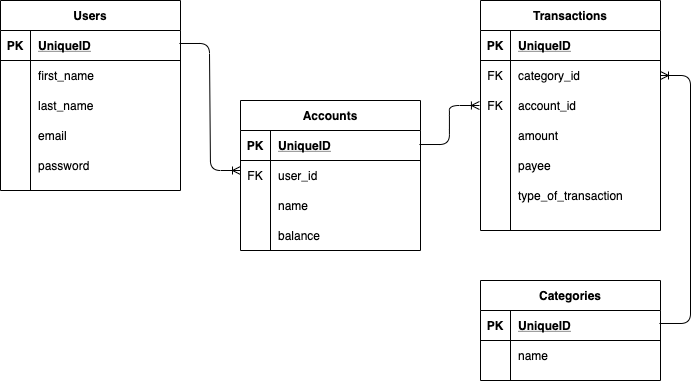

The diagram above was exported from draw.io. Its source (the exported page's mxGraphModel, read from the mxfile embedded in the PNG):
<mxGraphModel dx="836" dy="1071" grid="1" gridSize="10" guides="1" tooltips="1" connect="0" arrows="1" fold="1" page="1" pageScale="1" pageWidth="850" pageHeight="1100" math="0" shadow="0">
  <root>
    <mxCell id="0" />
    <mxCell id="1" parent="0" />
    <mxCell id="ZohUyEu7V2WuELJYYPuW-1" value="Users" style="shape=table;startSize=30;container=1;collapsible=1;childLayout=tableLayout;fixedRows=1;rowLines=0;fontStyle=1;align=center;resizeLast=1;" vertex="1" parent="1">
      <mxGeometry x="80" y="120" width="180" height="190" as="geometry" />
    </mxCell>
    <mxCell id="ZohUyEu7V2WuELJYYPuW-2" value="" style="shape=partialRectangle;collapsible=0;dropTarget=0;pointerEvents=0;fillColor=none;top=0;left=0;bottom=1;right=0;points=[[0,0.5],[1,0.5]];portConstraint=eastwest;" vertex="1" parent="ZohUyEu7V2WuELJYYPuW-1">
      <mxGeometry y="30" width="180" height="30" as="geometry" />
    </mxCell>
    <mxCell id="ZohUyEu7V2WuELJYYPuW-3" value="PK" style="shape=partialRectangle;connectable=0;fillColor=none;top=0;left=0;bottom=0;right=0;fontStyle=1;overflow=hidden;" vertex="1" parent="ZohUyEu7V2WuELJYYPuW-2">
      <mxGeometry width="30" height="30" as="geometry" />
    </mxCell>
    <mxCell id="ZohUyEu7V2WuELJYYPuW-4" value="UniqueID" style="shape=partialRectangle;connectable=0;fillColor=none;top=0;left=0;bottom=0;right=0;align=left;spacingLeft=6;fontStyle=5;overflow=hidden;" vertex="1" parent="ZohUyEu7V2WuELJYYPuW-2">
      <mxGeometry x="30" width="150" height="30" as="geometry" />
    </mxCell>
    <mxCell id="ZohUyEu7V2WuELJYYPuW-5" value="" style="shape=partialRectangle;collapsible=0;dropTarget=0;pointerEvents=0;fillColor=none;top=0;left=0;bottom=0;right=0;points=[[0,0.5],[1,0.5]];portConstraint=eastwest;" vertex="1" parent="ZohUyEu7V2WuELJYYPuW-1">
      <mxGeometry y="60" width="180" height="30" as="geometry" />
    </mxCell>
    <mxCell id="ZohUyEu7V2WuELJYYPuW-6" value="" style="shape=partialRectangle;connectable=0;fillColor=none;top=0;left=0;bottom=0;right=0;editable=1;overflow=hidden;" vertex="1" parent="ZohUyEu7V2WuELJYYPuW-5">
      <mxGeometry width="30" height="30" as="geometry" />
    </mxCell>
    <mxCell id="ZohUyEu7V2WuELJYYPuW-7" value="first_name" style="shape=partialRectangle;connectable=0;fillColor=none;top=0;left=0;bottom=0;right=0;align=left;spacingLeft=6;overflow=hidden;" vertex="1" parent="ZohUyEu7V2WuELJYYPuW-5">
      <mxGeometry x="30" width="150" height="30" as="geometry" />
    </mxCell>
    <mxCell id="ZohUyEu7V2WuELJYYPuW-8" value="" style="shape=partialRectangle;collapsible=0;dropTarget=0;pointerEvents=0;fillColor=none;top=0;left=0;bottom=0;right=0;points=[[0,0.5],[1,0.5]];portConstraint=eastwest;" vertex="1" parent="ZohUyEu7V2WuELJYYPuW-1">
      <mxGeometry y="90" width="180" height="30" as="geometry" />
    </mxCell>
    <mxCell id="ZohUyEu7V2WuELJYYPuW-9" value="" style="shape=partialRectangle;connectable=0;fillColor=none;top=0;left=0;bottom=0;right=0;editable=1;overflow=hidden;" vertex="1" parent="ZohUyEu7V2WuELJYYPuW-8">
      <mxGeometry width="30" height="30" as="geometry" />
    </mxCell>
    <mxCell id="ZohUyEu7V2WuELJYYPuW-10" value="last_name" style="shape=partialRectangle;connectable=0;fillColor=none;top=0;left=0;bottom=0;right=0;align=left;spacingLeft=6;overflow=hidden;" vertex="1" parent="ZohUyEu7V2WuELJYYPuW-8">
      <mxGeometry x="30" width="150" height="30" as="geometry" />
    </mxCell>
    <mxCell id="ZohUyEu7V2WuELJYYPuW-11" value="" style="shape=partialRectangle;collapsible=0;dropTarget=0;pointerEvents=0;fillColor=none;top=0;left=0;bottom=0;right=0;points=[[0,0.5],[1,0.5]];portConstraint=eastwest;" vertex="1" parent="ZohUyEu7V2WuELJYYPuW-1">
      <mxGeometry y="120" width="180" height="30" as="geometry" />
    </mxCell>
    <mxCell id="ZohUyEu7V2WuELJYYPuW-12" value="" style="shape=partialRectangle;connectable=0;fillColor=none;top=0;left=0;bottom=0;right=0;editable=1;overflow=hidden;" vertex="1" parent="ZohUyEu7V2WuELJYYPuW-11">
      <mxGeometry width="30" height="30" as="geometry" />
    </mxCell>
    <mxCell id="ZohUyEu7V2WuELJYYPuW-13" value="email" style="shape=partialRectangle;connectable=0;fillColor=none;top=0;left=0;bottom=0;right=0;align=left;spacingLeft=6;overflow=hidden;" vertex="1" parent="ZohUyEu7V2WuELJYYPuW-11">
      <mxGeometry x="30" width="150" height="30" as="geometry" />
    </mxCell>
    <mxCell id="ZohUyEu7V2WuELJYYPuW-19" value="" style="shape=partialRectangle;collapsible=0;dropTarget=0;pointerEvents=0;fillColor=none;top=0;left=0;bottom=0;right=0;points=[[0,0.5],[1,0.5]];portConstraint=eastwest;" vertex="1" parent="ZohUyEu7V2WuELJYYPuW-1">
      <mxGeometry y="150" width="180" height="30" as="geometry" />
    </mxCell>
    <mxCell id="ZohUyEu7V2WuELJYYPuW-20" value="" style="shape=partialRectangle;connectable=0;fillColor=none;top=0;left=0;bottom=0;right=0;editable=1;overflow=hidden;" vertex="1" parent="ZohUyEu7V2WuELJYYPuW-19">
      <mxGeometry width="30" height="30" as="geometry" />
    </mxCell>
    <mxCell id="ZohUyEu7V2WuELJYYPuW-21" value="password" style="shape=partialRectangle;connectable=0;fillColor=none;top=0;left=0;bottom=0;right=0;align=left;spacingLeft=6;overflow=hidden;" vertex="1" parent="ZohUyEu7V2WuELJYYPuW-19">
      <mxGeometry x="30" width="150" height="30" as="geometry" />
    </mxCell>
    <mxCell id="ZohUyEu7V2WuELJYYPuW-22" value="" style="edgeStyle=entityRelationEdgeStyle;fontSize=12;html=1;endArrow=ERoneToMany;exitX=0.994;exitY=0.433;exitDx=0;exitDy=0;exitPerimeter=0;" edge="1" parent="1" source="ZohUyEu7V2WuELJYYPuW-2">
      <mxGeometry width="100" height="100" relative="1" as="geometry">
        <mxPoint x="370" y="600" as="sourcePoint" />
        <mxPoint x="320" y="290" as="targetPoint" />
      </mxGeometry>
    </mxCell>
    <mxCell id="ZohUyEu7V2WuELJYYPuW-23" value="Accounts" style="shape=table;startSize=30;container=1;collapsible=1;childLayout=tableLayout;fixedRows=1;rowLines=0;fontStyle=1;align=center;resizeLast=1;" vertex="1" parent="1">
      <mxGeometry x="320" y="220" width="180" height="150" as="geometry" />
    </mxCell>
    <mxCell id="ZohUyEu7V2WuELJYYPuW-24" value="" style="shape=partialRectangle;collapsible=0;dropTarget=0;pointerEvents=0;fillColor=none;top=0;left=0;bottom=1;right=0;points=[[0,0.5],[1,0.5]];portConstraint=eastwest;" vertex="1" parent="ZohUyEu7V2WuELJYYPuW-23">
      <mxGeometry y="30" width="180" height="30" as="geometry" />
    </mxCell>
    <mxCell id="ZohUyEu7V2WuELJYYPuW-25" value="PK" style="shape=partialRectangle;connectable=0;fillColor=none;top=0;left=0;bottom=0;right=0;fontStyle=1;overflow=hidden;" vertex="1" parent="ZohUyEu7V2WuELJYYPuW-24">
      <mxGeometry width="30" height="30" as="geometry" />
    </mxCell>
    <mxCell id="ZohUyEu7V2WuELJYYPuW-26" value="UniqueID" style="shape=partialRectangle;connectable=0;fillColor=none;top=0;left=0;bottom=0;right=0;align=left;spacingLeft=6;fontStyle=5;overflow=hidden;" vertex="1" parent="ZohUyEu7V2WuELJYYPuW-24">
      <mxGeometry x="30" width="150" height="30" as="geometry" />
    </mxCell>
    <mxCell id="ZohUyEu7V2WuELJYYPuW-27" value="" style="shape=partialRectangle;collapsible=0;dropTarget=0;pointerEvents=0;fillColor=none;top=0;left=0;bottom=0;right=0;points=[[0,0.5],[1,0.5]];portConstraint=eastwest;" vertex="1" parent="ZohUyEu7V2WuELJYYPuW-23">
      <mxGeometry y="60" width="180" height="30" as="geometry" />
    </mxCell>
    <mxCell id="ZohUyEu7V2WuELJYYPuW-28" value="FK" style="shape=partialRectangle;connectable=0;fillColor=none;top=0;left=0;bottom=0;right=0;editable=1;overflow=hidden;" vertex="1" parent="ZohUyEu7V2WuELJYYPuW-27">
      <mxGeometry width="30" height="30" as="geometry" />
    </mxCell>
    <mxCell id="ZohUyEu7V2WuELJYYPuW-29" value="user_id" style="shape=partialRectangle;connectable=0;fillColor=none;top=0;left=0;bottom=0;right=0;align=left;spacingLeft=6;overflow=hidden;" vertex="1" parent="ZohUyEu7V2WuELJYYPuW-27">
      <mxGeometry x="30" width="150" height="30" as="geometry" />
    </mxCell>
    <mxCell id="ZohUyEu7V2WuELJYYPuW-30" value="" style="shape=partialRectangle;collapsible=0;dropTarget=0;pointerEvents=0;fillColor=none;top=0;left=0;bottom=0;right=0;points=[[0,0.5],[1,0.5]];portConstraint=eastwest;" vertex="1" parent="ZohUyEu7V2WuELJYYPuW-23">
      <mxGeometry y="90" width="180" height="30" as="geometry" />
    </mxCell>
    <mxCell id="ZohUyEu7V2WuELJYYPuW-31" value="" style="shape=partialRectangle;connectable=0;fillColor=none;top=0;left=0;bottom=0;right=0;editable=1;overflow=hidden;" vertex="1" parent="ZohUyEu7V2WuELJYYPuW-30">
      <mxGeometry width="30" height="30" as="geometry" />
    </mxCell>
    <mxCell id="ZohUyEu7V2WuELJYYPuW-32" value="name" style="shape=partialRectangle;connectable=0;fillColor=none;top=0;left=0;bottom=0;right=0;align=left;spacingLeft=6;overflow=hidden;" vertex="1" parent="ZohUyEu7V2WuELJYYPuW-30">
      <mxGeometry x="30" width="150" height="30" as="geometry" />
    </mxCell>
    <mxCell id="ZohUyEu7V2WuELJYYPuW-33" value="" style="shape=partialRectangle;collapsible=0;dropTarget=0;pointerEvents=0;fillColor=none;top=0;left=0;bottom=0;right=0;points=[[0,0.5],[1,0.5]];portConstraint=eastwest;" vertex="1" parent="ZohUyEu7V2WuELJYYPuW-23">
      <mxGeometry y="120" width="180" height="30" as="geometry" />
    </mxCell>
    <mxCell id="ZohUyEu7V2WuELJYYPuW-34" value="" style="shape=partialRectangle;connectable=0;fillColor=none;top=0;left=0;bottom=0;right=0;editable=1;overflow=hidden;" vertex="1" parent="ZohUyEu7V2WuELJYYPuW-33">
      <mxGeometry width="30" height="30" as="geometry" />
    </mxCell>
    <mxCell id="ZohUyEu7V2WuELJYYPuW-35" value="balance" style="shape=partialRectangle;connectable=0;fillColor=none;top=0;left=0;bottom=0;right=0;align=left;spacingLeft=6;overflow=hidden;" vertex="1" parent="ZohUyEu7V2WuELJYYPuW-33">
      <mxGeometry x="30" width="150" height="30" as="geometry" />
    </mxCell>
    <mxCell id="ZohUyEu7V2WuELJYYPuW-42" value="" style="edgeStyle=entityRelationEdgeStyle;fontSize=12;html=1;endArrow=ERoneToMany;exitX=0.994;exitY=0.467;exitDx=0;exitDy=0;exitPerimeter=0;entryX=-0.006;entryY=0.5;entryDx=0;entryDy=0;entryPerimeter=0;" edge="1" parent="1" source="ZohUyEu7V2WuELJYYPuW-24" target="ZohUyEu7V2WuELJYYPuW-53">
      <mxGeometry width="100" height="100" relative="1" as="geometry">
        <mxPoint x="430" y="160" as="sourcePoint" />
        <mxPoint x="490" y="40" as="targetPoint" />
      </mxGeometry>
    </mxCell>
    <mxCell id="ZohUyEu7V2WuELJYYPuW-43" value="Transactions" style="shape=table;startSize=30;container=1;collapsible=1;childLayout=tableLayout;fixedRows=1;rowLines=0;fontStyle=1;align=center;resizeLast=1;" vertex="1" parent="1">
      <mxGeometry x="560" y="120" width="180" height="230" as="geometry" />
    </mxCell>
    <mxCell id="ZohUyEu7V2WuELJYYPuW-44" value="" style="shape=partialRectangle;collapsible=0;dropTarget=0;pointerEvents=0;fillColor=none;top=0;left=0;bottom=1;right=0;points=[[0,0.5],[1,0.5]];portConstraint=eastwest;" vertex="1" parent="ZohUyEu7V2WuELJYYPuW-43">
      <mxGeometry y="30" width="180" height="30" as="geometry" />
    </mxCell>
    <mxCell id="ZohUyEu7V2WuELJYYPuW-45" value="PK" style="shape=partialRectangle;connectable=0;fillColor=none;top=0;left=0;bottom=0;right=0;fontStyle=1;overflow=hidden;" vertex="1" parent="ZohUyEu7V2WuELJYYPuW-44">
      <mxGeometry width="30" height="30" as="geometry" />
    </mxCell>
    <mxCell id="ZohUyEu7V2WuELJYYPuW-46" value="UniqueID" style="shape=partialRectangle;connectable=0;fillColor=none;top=0;left=0;bottom=0;right=0;align=left;spacingLeft=6;fontStyle=5;overflow=hidden;" vertex="1" parent="ZohUyEu7V2WuELJYYPuW-44">
      <mxGeometry x="30" width="150" height="30" as="geometry" />
    </mxCell>
    <mxCell id="ZohUyEu7V2WuELJYYPuW-50" value="" style="shape=partialRectangle;collapsible=0;dropTarget=0;pointerEvents=0;fillColor=none;top=0;left=0;bottom=0;right=0;points=[[0,0.5],[1,0.5]];portConstraint=eastwest;" vertex="1" parent="ZohUyEu7V2WuELJYYPuW-43">
      <mxGeometry y="60" width="180" height="30" as="geometry" />
    </mxCell>
    <mxCell id="ZohUyEu7V2WuELJYYPuW-51" value="FK" style="shape=partialRectangle;connectable=0;fillColor=none;top=0;left=0;bottom=0;right=0;editable=1;overflow=hidden;" vertex="1" parent="ZohUyEu7V2WuELJYYPuW-50">
      <mxGeometry width="30" height="30" as="geometry" />
    </mxCell>
    <mxCell id="ZohUyEu7V2WuELJYYPuW-52" value="category_id" style="shape=partialRectangle;connectable=0;fillColor=none;top=0;left=0;bottom=0;right=0;align=left;spacingLeft=6;overflow=hidden;" vertex="1" parent="ZohUyEu7V2WuELJYYPuW-50">
      <mxGeometry x="30" width="150" height="30" as="geometry" />
    </mxCell>
    <mxCell id="ZohUyEu7V2WuELJYYPuW-53" value="" style="shape=partialRectangle;collapsible=0;dropTarget=0;pointerEvents=0;fillColor=none;top=0;left=0;bottom=0;right=0;points=[[0,0.5],[1,0.5]];portConstraint=eastwest;" vertex="1" parent="ZohUyEu7V2WuELJYYPuW-43">
      <mxGeometry y="90" width="180" height="30" as="geometry" />
    </mxCell>
    <mxCell id="ZohUyEu7V2WuELJYYPuW-54" value="FK" style="shape=partialRectangle;connectable=0;fillColor=none;top=0;left=0;bottom=0;right=0;editable=1;overflow=hidden;" vertex="1" parent="ZohUyEu7V2WuELJYYPuW-53">
      <mxGeometry width="30" height="30" as="geometry" />
    </mxCell>
    <mxCell id="ZohUyEu7V2WuELJYYPuW-55" value="account_id" style="shape=partialRectangle;connectable=0;fillColor=none;top=0;left=0;bottom=0;right=0;align=left;spacingLeft=6;overflow=hidden;" vertex="1" parent="ZohUyEu7V2WuELJYYPuW-53">
      <mxGeometry x="30" width="150" height="30" as="geometry" />
    </mxCell>
    <mxCell id="ZohUyEu7V2WuELJYYPuW-70" value="" style="shape=partialRectangle;collapsible=0;dropTarget=0;pointerEvents=0;fillColor=none;top=0;left=0;bottom=0;right=0;points=[[0,0.5],[1,0.5]];portConstraint=eastwest;" vertex="1" parent="ZohUyEu7V2WuELJYYPuW-43">
      <mxGeometry y="120" width="180" height="30" as="geometry" />
    </mxCell>
    <mxCell id="ZohUyEu7V2WuELJYYPuW-71" value="" style="shape=partialRectangle;connectable=0;fillColor=none;top=0;left=0;bottom=0;right=0;editable=1;overflow=hidden;" vertex="1" parent="ZohUyEu7V2WuELJYYPuW-70">
      <mxGeometry width="30" height="30" as="geometry" />
    </mxCell>
    <mxCell id="ZohUyEu7V2WuELJYYPuW-72" value="amount" style="shape=partialRectangle;connectable=0;fillColor=none;top=0;left=0;bottom=0;right=0;align=left;spacingLeft=6;overflow=hidden;" vertex="1" parent="ZohUyEu7V2WuELJYYPuW-70">
      <mxGeometry x="30" width="150" height="30" as="geometry" />
    </mxCell>
    <mxCell id="ZohUyEu7V2WuELJYYPuW-47" value="" style="shape=partialRectangle;collapsible=0;dropTarget=0;pointerEvents=0;fillColor=none;top=0;left=0;bottom=0;right=0;points=[[0,0.5],[1,0.5]];portConstraint=eastwest;" vertex="1" parent="ZohUyEu7V2WuELJYYPuW-43">
      <mxGeometry y="150" width="180" height="30" as="geometry" />
    </mxCell>
    <mxCell id="ZohUyEu7V2WuELJYYPuW-48" value="" style="shape=partialRectangle;connectable=0;fillColor=none;top=0;left=0;bottom=0;right=0;editable=1;overflow=hidden;" vertex="1" parent="ZohUyEu7V2WuELJYYPuW-47">
      <mxGeometry width="30" height="30" as="geometry" />
    </mxCell>
    <mxCell id="ZohUyEu7V2WuELJYYPuW-49" value="payee" style="shape=partialRectangle;connectable=0;fillColor=none;top=0;left=0;bottom=0;right=0;align=left;spacingLeft=6;overflow=hidden;" vertex="1" parent="ZohUyEu7V2WuELJYYPuW-47">
      <mxGeometry x="30" width="150" height="30" as="geometry" />
    </mxCell>
    <mxCell id="ZohUyEu7V2WuELJYYPuW-92" value="" style="shape=partialRectangle;collapsible=0;dropTarget=0;pointerEvents=0;fillColor=none;top=0;left=0;bottom=0;right=0;points=[[0,0.5],[1,0.5]];portConstraint=eastwest;" vertex="1" parent="ZohUyEu7V2WuELJYYPuW-43">
      <mxGeometry y="180" width="180" height="30" as="geometry" />
    </mxCell>
    <mxCell id="ZohUyEu7V2WuELJYYPuW-93" value="" style="shape=partialRectangle;connectable=0;fillColor=none;top=0;left=0;bottom=0;right=0;editable=1;overflow=hidden;" vertex="1" parent="ZohUyEu7V2WuELJYYPuW-92">
      <mxGeometry width="30" height="30" as="geometry" />
    </mxCell>
    <mxCell id="ZohUyEu7V2WuELJYYPuW-94" value="type_of_transaction" style="shape=partialRectangle;connectable=0;fillColor=none;top=0;left=0;bottom=0;right=0;align=left;spacingLeft=6;overflow=hidden;" vertex="1" parent="ZohUyEu7V2WuELJYYPuW-92">
      <mxGeometry x="30" width="150" height="30" as="geometry" />
    </mxCell>
    <mxCell id="ZohUyEu7V2WuELJYYPuW-73" value="Categories" style="shape=table;startSize=30;container=1;collapsible=1;childLayout=tableLayout;fixedRows=1;rowLines=0;fontStyle=1;align=center;resizeLast=1;" vertex="1" parent="1">
      <mxGeometry x="560" y="400" width="180" height="100" as="geometry" />
    </mxCell>
    <mxCell id="ZohUyEu7V2WuELJYYPuW-74" value="" style="shape=partialRectangle;collapsible=0;dropTarget=0;pointerEvents=0;fillColor=none;top=0;left=0;bottom=1;right=0;points=[[0,0.5],[1,0.5]];portConstraint=eastwest;" vertex="1" parent="ZohUyEu7V2WuELJYYPuW-73">
      <mxGeometry y="30" width="180" height="30" as="geometry" />
    </mxCell>
    <mxCell id="ZohUyEu7V2WuELJYYPuW-75" value="PK" style="shape=partialRectangle;connectable=0;fillColor=none;top=0;left=0;bottom=0;right=0;fontStyle=1;overflow=hidden;" vertex="1" parent="ZohUyEu7V2WuELJYYPuW-74">
      <mxGeometry width="30" height="30" as="geometry" />
    </mxCell>
    <mxCell id="ZohUyEu7V2WuELJYYPuW-76" value="UniqueID" style="shape=partialRectangle;connectable=0;fillColor=none;top=0;left=0;bottom=0;right=0;align=left;spacingLeft=6;fontStyle=5;overflow=hidden;" vertex="1" parent="ZohUyEu7V2WuELJYYPuW-74">
      <mxGeometry x="30" width="150" height="30" as="geometry" />
    </mxCell>
    <mxCell id="ZohUyEu7V2WuELJYYPuW-77" value="" style="shape=partialRectangle;collapsible=0;dropTarget=0;pointerEvents=0;fillColor=none;top=0;left=0;bottom=0;right=0;points=[[0,0.5],[1,0.5]];portConstraint=eastwest;" vertex="1" parent="ZohUyEu7V2WuELJYYPuW-73">
      <mxGeometry y="60" width="180" height="30" as="geometry" />
    </mxCell>
    <mxCell id="ZohUyEu7V2WuELJYYPuW-78" value="" style="shape=partialRectangle;connectable=0;fillColor=none;top=0;left=0;bottom=0;right=0;editable=1;overflow=hidden;" vertex="1" parent="ZohUyEu7V2WuELJYYPuW-77">
      <mxGeometry width="30" height="30" as="geometry" />
    </mxCell>
    <mxCell id="ZohUyEu7V2WuELJYYPuW-79" value="name" style="shape=partialRectangle;connectable=0;fillColor=none;top=0;left=0;bottom=0;right=0;align=left;spacingLeft=6;overflow=hidden;" vertex="1" parent="ZohUyEu7V2WuELJYYPuW-77">
      <mxGeometry x="30" width="150" height="30" as="geometry" />
    </mxCell>
    <mxCell id="ZohUyEu7V2WuELJYYPuW-90" value="" style="edgeStyle=entityRelationEdgeStyle;fontSize=12;html=1;endArrow=ERoneToMany;exitX=0.994;exitY=0.433;exitDx=0;exitDy=0;exitPerimeter=0;" edge="1" parent="1" source="ZohUyEu7V2WuELJYYPuW-74" target="ZohUyEu7V2WuELJYYPuW-50">
      <mxGeometry width="100" height="100" relative="1" as="geometry">
        <mxPoint x="370" y="600" as="sourcePoint" />
        <mxPoint x="760" y="220" as="targetPoint" />
      </mxGeometry>
    </mxCell>
  </root>
</mxGraphModel>